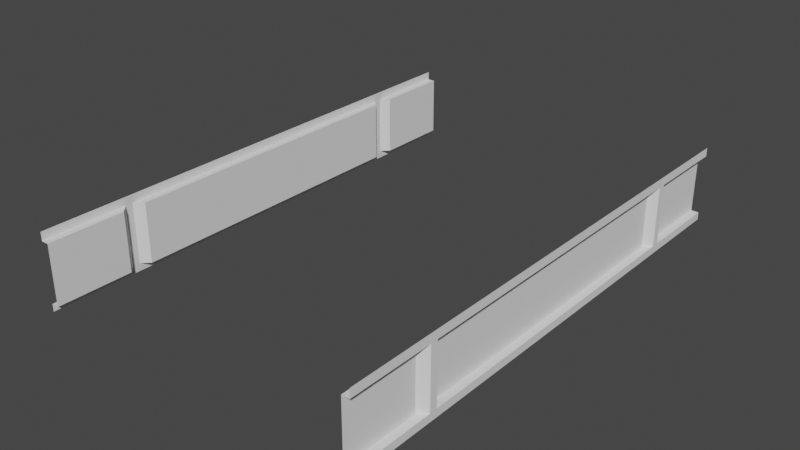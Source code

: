 # Source: I_Segment_-_Middle.blend  (saved by Blender 2.82.7; exported with 4.5.12 LTS)
import bpy
from mathutils import Matrix  # noqa: F401  (used for matrix-valued properties, if any)

bpy.ops.wm.read_factory_settings(use_empty=True)
scene = bpy.context.scene
scene.name = 'Scene'

# ---- world
world_world = bpy.data.worlds.new('World'); scene.world = world_world
world_world.use_nodes = True; world_world.node_tree.nodes.clear()
_N = world_world.node_tree.nodes; _L = world_world.node_tree.links
n0 = _N.new('ShaderNodeOutputWorld'); n0.name = 'World Output'; n0.location = (300, 300)
n1 = _N.new('ShaderNodeBackground'); n1.name = 'Background'; n1.location = (10, 300)
n1.inputs[0].default_value = (0.05088, 0.05088, 0.05088, 1.0)
_L.new(n1.outputs[0], n0.inputs[0])
n0.is_active_output = True
world_world.color = (0.05088, 0.05088, 0.05088)
world_world.use_sun_shadow = False
world_world.sun_shadow_jitter_overblur = 0.0

# ---- meshes
me_plane = bpy.data.meshes.new('Plane')
me_plane.from_pydata([(2.225, 2.225, 0.1), (2.225, 2.225, 0.8875), (2.225, 2.225, 0.8875), (2.225, -2.5, 0.1), (2.225, 2.5, 0.1), (2.225, -2.225, 1.0), (2.225, -2.225, 0.8875), (2.225, -2.225, 0.1), (2.225, -2.225, 0.1), (2.225, -2.125, 0.8875), (2.225, -2.225, 1.0), (2.225, 2.225, 1.0), (2.225, 2.225, 0.8875), (2.225, -2.125, 0.1), (2.225, -2.225, 0.8875), (2.125, -2.025, 0.1), (2.125, -2.025, 0.8875), (2.125, 2.025, 0.1), (2.125, 2.025, 0.8875), (2.225, 2.125, 0.8875), (2.225, 2.125, 0.1), (2.225, 2.225, 0.1), (2.125, 2.325, 0.8875), (2.125, 2.325, 0.1), (2.225, 2.5, 0.8875), (2.225, 2.5, 1.0), (2.125, 2.5, 0.8875), (2.125, 2.5, 0.1), (2.125, -2.5, 0.1), (2.125, -2.5, 0.8875), (2.125, -2.325, 0.8875), (2.125, -2.325, 0.1), (2.225, -2.5, 1.0), (2.225, -2.5, 0.8875), (2.225, 2.225, 0.1), (2.225, -2.5, 0.0), (2.225, 2.5, 0.0), (2.225, 3.333, 0.1), (2.225, 3.333, 0.8875), (2.225, 3.333, 1.0), (2.125, 3.333, 0.8875), (2.125, 3.333, 0.1), (-2.125, 3.333, 1.0), (2.225, 3.333, 0.0), (2.225, 3.333, 0.1), (2.225, 3.333, 0.8875), (2.225, 3.333, 1.0), (2.125, 3.333, 0.8875), (2.125, 3.333, 0.1), (-2.125, 3.333, 1.0), (2.225, 3.333, 0.0), (2.225, -3.333, 0.1), (2.125, -3.333, 0.1), (2.125, -3.333, 0.8875), (2.225, -3.333, 1.0), (2.225, -3.333, 0.8875), (2.225, -3.333, 0.0), (-2.225, -2.225, 0.1), (-2.225, -2.225, 0.8875), (-2.225, 2.5, 0.1), (-2.225, -2.5, 0.1), (-2.225, 2.225, 0.8875), (-2.225, 2.225, 0.1), (-2.225, 2.225, 0.1), (-2.225, 2.125, 0.8875), (-2.225, -2.225, 0.8875), (-2.225, 2.125, 0.1), (-2.225, 2.225, 0.8875), (-2.125, 2.025, 0.1), (-2.125, 2.025, 0.8875), (-2.125, -2.025, 0.1), (-2.125, -2.025, 0.8875), (-2.225, -2.125, 0.8875), (-2.225, -2.125, 0.1), (-2.125, -2.325, 0.8875), (-2.125, -2.325, 0.1), (-2.225, -2.5, 0.8875), (-2.225, -2.5, 1.0), (-2.125, -2.5, 0.8875), (-2.125, -2.5, 0.1), (-2.125, 2.5, 0.1), (-2.125, 2.5, 0.8875), (-2.125, 2.325, 0.8875), (-2.125, 2.325, 0.1), (-2.225, 2.5, 1.0), (-2.225, 2.5, 0.8875), (-2.225, 2.5, 9.686e-08), (-2.225, -2.5, 9.686e-08), (-2.225, -3.333, 0.1), (-2.225, -3.333, 0.8875), (-2.225, -3.333, 1.0), (-2.125, -3.333, 0.8875), (-2.125, -3.333, 0.1), (-2.225, -3.333, 9.686e-08), (-2.225, 3.333, 0.1), (-2.125, 3.333, 0.1), (-2.125, 3.333, 0.8875), (-2.225, 3.333, 1.0), (-2.225, 3.333, 0.8875), (-2.225, 3.333, 9.686e-08), (0.0, 0.0, 0.0), (0.05, 0.0, 0.0), (0.0, 0.0, 0.1)], [(10, 25), (2, 1), (14, 12), (19, 12), (11, 10), (20, 21), (14, 24), (25, 11), (5, 32), (0, 34), (49, 42), (102, 100), (8, 102), (102, 63)], [(18, 17, 20, 19), (18, 16, 15, 17), (33, 24, 25, 32), (9, 16, 18, 19), (13, 9, 14, 8), (13, 15, 16, 9), (23, 22, 12, 0), (2, 19, 20, 0), (23, 27, 26, 22), (22, 26, 24, 12), (31, 30, 29, 28), (7, 6, 30, 31), (30, 6, 33, 29), (3, 8, 31, 28), (15, 13, 20, 17), (4, 27, 23, 21), (35, 36, 4, 3), (27, 4, 37, 41), (26, 27, 41, 40), (25, 24, 38, 39), (4, 36, 43, 37), (24, 26, 40, 38), (37, 43, 50, 44), (38, 40, 47, 45), (39, 38, 45, 46), (40, 41, 48, 47), (41, 37, 44, 48), (35, 3, 51, 56), (29, 33, 55, 53), (3, 28, 52, 51), (28, 29, 53, 52), (33, 32, 54, 55), (71, 70, 73, 72), (71, 69, 68, 70), (85, 76, 77, 84), (64, 69, 71, 72), (66, 64, 67, 63), (66, 68, 69, 64), (75, 74, 65, 57), (58, 72, 73, 57), (75, 79, 78, 74), (74, 78, 76, 65), (83, 82, 81, 80), (62, 61, 82, 83), (82, 61, 85, 81), (59, 63, 83, 80), (68, 66, 73, 70), (86, 87, 60, 59), (79, 60, 88, 92), (78, 79, 92, 91), (77, 76, 89, 90), (60, 87, 93, 88), (76, 78, 91, 89), (86, 59, 94, 99), (81, 85, 98, 96), (59, 80, 95, 94), (80, 81, 96, 95), (85, 84, 97, 98), (60, 79, 75, 57)])
_uv = me_plane.uv_layers.new(name='UVMap')
_uv.uv.foreach_set('vector', [0.0, 0.0, 0.0, 0.0, 0.0, 0.0, 0.0, 0.0, 0.0, 0.0, 0.0, 0.0, 0.0, 0.0, 0.0, 0.0, 0.0, 0.0, 0.0, 0.0, 0.0, 0.0, 0.0, 0.0, 0.0, 0.0, 0.0, 0.0, 0.0, 0.0, 0.0, 0.0, 0.0, 0.0, 0.0, 0.0, 0.0, 0.0, 0.0, 0.0, 0.0, 0.0, 0.0, 0.0, 0.0, 0.0, 0.0, 0.0, 0.0, 0.0, 0.0, 0.0, 0.0, 0.0, 0.0, 0.0, 0.0, 0.0, 0.0, 0.0, 0.0, 0.0, 0.0, 0.0, 0.0, 0.0, 0.0, 0.0, 0.0, 0.0, 0.0, 0.0, 0.0, 0.0, 0.0, 0.0, 0.0, 0.0, 0.0, 0.0, 0.0, 0.0, 0.0, 0.0, 0.0, 0.0, 0.0, 0.0, 0.0, 0.0, 0.0, 0.0, 0.0, 0.0, 0.0, 0.0, 0.0, 0.0, 0.0, 0.0, 0.0, 0.0, 0.0, 0.0, 0.0, 0.0, 0.0, 0.0, 0.0, 0.0, 0.0, 0.0, 0.0, 0.0, 0.0, 0.0, 0.0, 0.0, 0.0, 0.0, 0.0, 0.0, 0.0, 0.0, 0.0, 0.0, 0.0, 0.0, 0.0, 0.0, 0.0, 0.0, 0.0, 0.0, 0.0, 0.0, 0.0, 0.0, 0.0, 0.0, 0.0, 0.0, 0.0, 0.0, 0.0, 0.0, 0.0, 0.0, 0.0, 0.0, 0.0, 0.0, 0.0, 0.0, 0.0, 0.0, 0.0, 0.0, 0.0, 0.0, 0.0, 0.0, 0.0, 0.0, 0.0, 0.0, 0.0, 0.0, 0.0, 0.0, 0.0, 0.0, 0.0, 0.0, 0.0, 0.0, 0.0, 0.0, 0.0, 0.0, 0.0, 0.0, 0.0, 0.0, 0.0, 0.0, 0.0, 0.0, 0.0, 0.0, 0.0, 0.0, 0.0, 0.0, 0.0, 0.0, 0.0, 0.0, 0.0, 0.0, 0.0, 0.0, 0.0, 0.0, 0.0, 0.0, 0.0, 0.0, 0.0, 0.0, 0.0, 0.0, 0.0, 0.0, 0.0, 0.0, 0.0, 0.0, 0.0, 0.0, 0.0, 0.0, 0.0, 0.0, 0.0, 0.0, 0.0, 0.0, 0.0, 0.0, 0.0, 0.0, 0.0, 0.0, 0.0, 0.0, 0.0, 0.0, 0.0, 0.0, 0.0, 0.0, 0.0, 0.0, 0.0, 0.0, 0.0, 0.0, 0.0, 0.0, 0.0, 0.0, 0.0, 0.0, 0.0, 0.0, 0.0, 0.0, 0.0, 0.0, 0.0, 0.0, 0.0, 0.0, 0.0, 0.0, 0.0, 0.0, 0.0, 0.0, 0.0, 0.0, 0.0, 0.0, 0.0, 0.0, 0.0, 0.0, 0.0, 0.0, 0.0, 0.0, 0.0, 0.0, 0.0, 0.0, 0.0, 0.0, 0.0, 0.0, 0.0, 0.0, 0.0, 0.0, 0.0, 0.0, 0.0, 0.0, 0.0, 0.0, 0.0, 0.0, 0.0, 0.0, 0.0, 0.0, 0.0, 0.0, 0.0, 0.0, 0.0, 0.0, 0.0, 0.0, 0.0, 0.0, 0.0, 0.0, 0.0, 0.0, 0.0, 0.0, 0.0, 0.0, 0.0, 0.0, 0.0, 0.0, 0.0, 0.0, 0.0, 0.0, 0.0, 0.0, 0.0, 0.0, 0.0, 0.0, 0.0, 0.0, 0.0, 0.0, 0.0, 0.0, 0.0, 0.0, 0.0, 0.0, 0.0, 0.0, 0.0, 0.0, 0.0, 0.0, 0.0, 0.0, 0.0, 0.0, 0.0, 0.0, 0.0, 0.0, 0.0, 0.0, 0.0, 0.0, 0.0, 0.0, 0.0, 0.0, 0.0, 0.0, 0.0, 0.0, 0.0, 0.0, 0.0, 0.0, 0.0, 0.0, 0.0, 0.0, 0.0, 0.0, 0.0, 0.0, 0.0, 0.0, 0.0, 0.0, 0.0, 0.0, 0.0, 0.0, 0.0, 0.0, 0.0, 0.0, 0.0, 0.0, 0.0, 0.0, 0.0, 0.0, 0.0, 0.0, 0.0, 0.0, 0.0, 0.0, 0.0, 0.0, 0.0, 0.0, 0.0, 0.0, 0.0, 0.0, 0.0, 0.0, 0.0, 0.0, 0.0, 0.0, 0.0, 0.0, 0.0, 0.0, 0.0, 0.0, 0.0, 0.0, 0.0, 0.0, 0.0, 0.0, 0.0, 0.0, 0.0, 0.0, 0.0, 0.0, 0.0, 0.0, 0.0, 0.0, 0.0, 0.0, 0.0, 0.0, 0.0, 0.0, 0.0, 0.0, 0.0, 0.0, 0.0, 0.0, 0.0, 0.0, 0.0, 0.0, 0.0, 0.0, 0.0, 0.0, 0.0, 0.0, 0.0, 0.0, 0.0, 0.0])
me_plane.use_remesh_fix_poles = True
me_plane.use_remesh_preserve_attributes = False
me_plane.use_mirror_vertex_groups = False
me_plane.update()

# ---- objects
ob_plane = bpy.data.objects.new('Plane', me_plane)

# ---- transforms, parenting, visibility, modifiers, constraints
ob_plane.location = (0.0, 0.0, 0.0)
ob_plane.lineart.crease_threshold = 0.0

# ---- collection membership
scene.collection.objects.link(ob_plane)

# ---- scene / render settings (as saved in the file)
scene.frame_start = 1; scene.frame_end = 250; scene.frame_set(4)
scene.render.engine = 'BLENDER_EEVEE_NEXT'
scene.cycles.use_denoising = False
scene.cycles.samples = 128
scene.cycles.sampling_pattern = 'TABULATED_SOBOL'
scene.cycles.use_adaptive_sampling = False
scene.cycles.use_light_tree = False
scene.view_settings.view_transform = 'Filmic'
bpy.context.view_layer.update()

# ---- added for rendering (the .blend has no active camera and no usable light): camera, sun
cam_auto = bpy.data.cameras.new('AutoCamera')
cam_auto.lens = 50.0
cam_auto.sensor_width = 36.0
cam_auto.clip_end = 1000.0
ob_auto_camera = bpy.data.objects.new('AutoCamera', cam_auto)
scene.collection.objects.link(ob_auto_camera)
ob_auto_camera.location = (7.47358, -8.9683, 6.47887)
ob_auto_camera.rotation_euler = (1.09748, -7.21219e-08, 0.694738)
scene.camera = ob_auto_camera
light_auto_sun = bpy.data.lights.new('AutoSun', 'SUN')
light_auto_sun.energy = 3.0
light_auto_sun.angle = 0.0523599
ob_auto_sun = bpy.data.objects.new('AutoSun', light_auto_sun)
scene.collection.objects.link(ob_auto_sun)
ob_auto_sun.rotation_euler = (0.872665, 0.174533, 0.523599)
bpy.context.view_layer.update()
